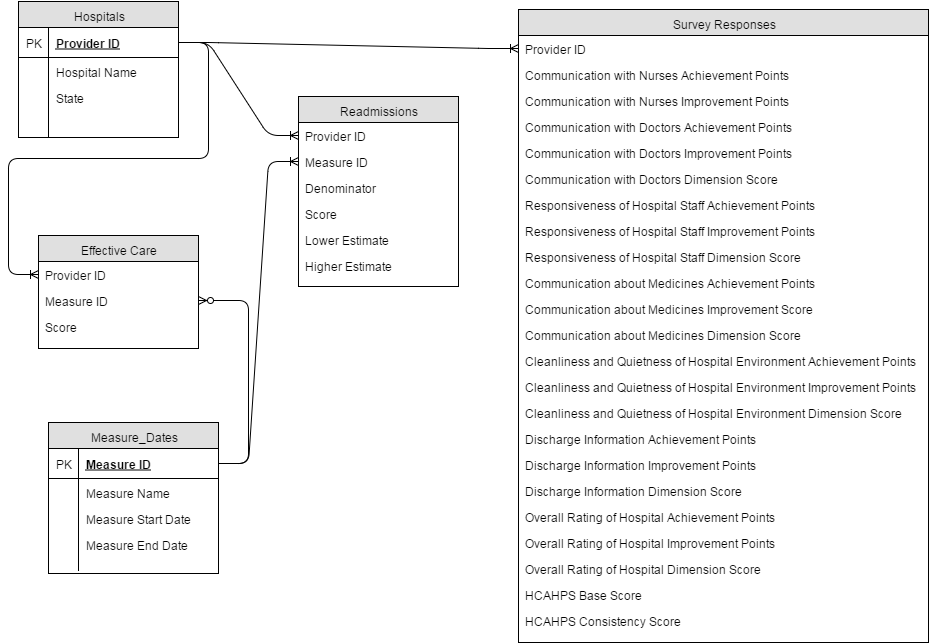

The diagram above was exported from draw.io. Its source (the exported page's mxGraphModel, read from the mxfile embedded in the PNG):
<mxGraphModel dx="1434" dy="776" grid="1" gridSize="10" guides="1" tooltips="1" connect="1" arrows="1" fold="1" page="1" pageScale="1" pageWidth="826" pageHeight="1169" background="#ffffff" math="0">
  <root>
    <mxCell id="0" />
    <mxCell id="1" parent="0" />
    <mxCell id="17" value="Hospitals" style="swimlane;html=1;fontStyle=0;childLayout=stackLayout;horizontal=1;startSize=26;fillColor=#e0e0e0;horizontalStack=0;resizeParent=1;resizeLast=0;collapsible=1;marginBottom=0;swimlaneFillColor=#ffffff;" parent="1" vertex="1">
      <mxGeometry x="20" y="25" width="160" height="136" as="geometry" />
    </mxCell>
    <mxCell id="18" value="Provider ID" style="shape=partialRectangle;top=0;left=0;right=0;bottom=1;html=1;align=left;verticalAlign=middle;fillColor=none;spacingLeft=34;spacingRight=4;whiteSpace=wrap;overflow=hidden;rotatable=0;points=[[0,0.5],[1,0.5]];portConstraint=eastwest;dropTarget=0;fontStyle=5;" parent="17" vertex="1">
      <mxGeometry y="26" width="160" height="30" as="geometry" />
    </mxCell>
    <mxCell id="19" value="PK" style="shape=partialRectangle;top=0;left=0;bottom=0;html=1;fillColor=none;align=left;verticalAlign=middle;spacingLeft=4;spacingRight=4;whiteSpace=wrap;overflow=hidden;rotatable=0;points=[];portConstraint=eastwest;part=1;" parent="18" vertex="1" connectable="0">
      <mxGeometry width="30" height="30" as="geometry" />
    </mxCell>
    <mxCell id="20" value="Hospital Name" style="shape=partialRectangle;top=0;left=0;right=0;bottom=0;html=1;align=left;verticalAlign=top;fillColor=none;spacingLeft=34;spacingRight=4;whiteSpace=wrap;overflow=hidden;rotatable=0;points=[[0,0.5],[1,0.5]];portConstraint=eastwest;dropTarget=0;" parent="17" vertex="1">
      <mxGeometry y="56" width="160" height="26" as="geometry" />
    </mxCell>
    <mxCell id="21" value="" style="shape=partialRectangle;top=0;left=0;bottom=0;html=1;fillColor=none;align=left;verticalAlign=top;spacingLeft=4;spacingRight=4;whiteSpace=wrap;overflow=hidden;rotatable=0;points=[];portConstraint=eastwest;part=1;" parent="20" vertex="1" connectable="0">
      <mxGeometry width="30" height="26" as="geometry" />
    </mxCell>
    <mxCell id="28" value="State" style="shape=partialRectangle;top=0;left=0;right=0;bottom=0;html=1;align=left;verticalAlign=top;fillColor=none;spacingLeft=34;spacingRight=4;whiteSpace=wrap;overflow=hidden;rotatable=0;points=[[0,0.5],[1,0.5]];portConstraint=eastwest;dropTarget=0;" parent="17" vertex="1">
      <mxGeometry y="82" width="160" height="26" as="geometry" />
    </mxCell>
    <mxCell id="29" value="" style="shape=partialRectangle;top=0;left=0;bottom=0;html=1;fillColor=none;align=left;verticalAlign=top;spacingLeft=4;spacingRight=4;whiteSpace=wrap;overflow=hidden;rotatable=0;points=[];portConstraint=eastwest;part=1;" parent="28" vertex="1" connectable="0">
      <mxGeometry width="30" height="26" as="geometry" />
    </mxCell>
    <mxCell id="26" value="" style="shape=partialRectangle;top=0;left=0;right=0;bottom=0;html=1;align=left;verticalAlign=top;fillColor=none;spacingLeft=34;spacingRight=4;whiteSpace=wrap;overflow=hidden;rotatable=0;points=[[0,0.5],[1,0.5]];portConstraint=eastwest;dropTarget=0;" parent="17" vertex="1">
      <mxGeometry y="108" width="160" height="28" as="geometry" />
    </mxCell>
    <mxCell id="27" value="" style="shape=partialRectangle;top=0;left=0;bottom=0;html=1;fillColor=none;align=left;verticalAlign=top;spacingLeft=4;spacingRight=4;whiteSpace=wrap;overflow=hidden;rotatable=0;points=[];portConstraint=eastwest;part=1;" parent="26" vertex="1" connectable="0">
      <mxGeometry width="30" height="28" as="geometry" />
    </mxCell>
    <mxCell id="63" value="Measure_Dates" style="swimlane;html=1;fontStyle=0;childLayout=stackLayout;horizontal=1;startSize=26;fillColor=#e0e0e0;horizontalStack=0;resizeParent=1;resizeLast=0;collapsible=1;marginBottom=0;swimlaneFillColor=#ffffff;" parent="1" vertex="1">
      <mxGeometry x="50" y="446" width="170" height="151" as="geometry" />
    </mxCell>
    <mxCell id="64" value="Measure ID" style="shape=partialRectangle;top=0;left=0;right=0;bottom=1;html=1;align=left;verticalAlign=middle;fillColor=none;spacingLeft=34;spacingRight=4;whiteSpace=wrap;overflow=hidden;rotatable=0;points=[[0,0.5],[1,0.5]];portConstraint=eastwest;dropTarget=0;fontStyle=5;" parent="63" vertex="1">
      <mxGeometry y="26" width="170" height="30" as="geometry" />
    </mxCell>
    <mxCell id="65" value="PK" style="shape=partialRectangle;top=0;left=0;bottom=0;html=1;fillColor=none;align=left;verticalAlign=middle;spacingLeft=4;spacingRight=4;whiteSpace=wrap;overflow=hidden;rotatable=0;points=[];portConstraint=eastwest;part=1;" parent="64" vertex="1" connectable="0">
      <mxGeometry width="30" height="30" as="geometry" />
    </mxCell>
    <mxCell id="66" value="Measure Name" style="shape=partialRectangle;top=0;left=0;right=0;bottom=0;html=1;align=left;verticalAlign=top;fillColor=none;spacingLeft=34;spacingRight=4;whiteSpace=wrap;overflow=hidden;rotatable=0;points=[[0,0.5],[1,0.5]];portConstraint=eastwest;dropTarget=0;" parent="63" vertex="1">
      <mxGeometry y="56" width="170" height="26" as="geometry" />
    </mxCell>
    <mxCell id="67" value="" style="shape=partialRectangle;top=0;left=0;bottom=0;html=1;fillColor=none;align=left;verticalAlign=top;spacingLeft=4;spacingRight=4;whiteSpace=wrap;overflow=hidden;rotatable=0;points=[];portConstraint=eastwest;part=1;" parent="66" vertex="1" connectable="0">
      <mxGeometry width="30" height="26" as="geometry" />
    </mxCell>
    <mxCell id="70" value="Measure Start Date&lt;div&gt;&lt;br&gt;&lt;/div&gt;" style="shape=partialRectangle;top=0;left=0;right=0;bottom=0;html=1;align=left;verticalAlign=top;fillColor=none;spacingLeft=34;spacingRight=4;whiteSpace=wrap;overflow=hidden;rotatable=0;points=[[0,0.5],[1,0.5]];portConstraint=eastwest;dropTarget=0;" parent="63" vertex="1">
      <mxGeometry y="82" width="170" height="26" as="geometry" />
    </mxCell>
    <mxCell id="71" value="" style="shape=partialRectangle;top=0;left=0;bottom=0;html=1;fillColor=none;align=left;verticalAlign=top;spacingLeft=4;spacingRight=4;whiteSpace=wrap;overflow=hidden;rotatable=0;points=[];portConstraint=eastwest;part=1;" parent="70" vertex="1" connectable="0">
      <mxGeometry width="30" height="26" as="geometry" />
    </mxCell>
    <mxCell id="74" value="Measure End Date" style="shape=partialRectangle;top=0;left=0;right=0;bottom=0;html=1;align=left;verticalAlign=top;fillColor=none;spacingLeft=34;spacingRight=4;whiteSpace=wrap;overflow=hidden;rotatable=0;points=[[0,0.5],[1,0.5]];portConstraint=eastwest;dropTarget=0;" parent="63" vertex="1">
      <mxGeometry y="108" width="170" height="26" as="geometry" />
    </mxCell>
    <mxCell id="75" value="" style="shape=partialRectangle;top=0;left=0;bottom=0;html=1;fillColor=none;align=left;verticalAlign=top;spacingLeft=4;spacingRight=4;whiteSpace=wrap;overflow=hidden;rotatable=0;points=[];portConstraint=eastwest;part=1;" parent="74" vertex="1" connectable="0">
      <mxGeometry width="30" height="26" as="geometry" />
    </mxCell>
    <mxCell id="90" value="" style="shape=partialRectangle;top=0;left=0;right=0;bottom=0;html=1;align=left;verticalAlign=top;fillColor=none;spacingLeft=34;spacingRight=4;whiteSpace=wrap;overflow=hidden;rotatable=0;points=[[0,0.5],[1,0.5]];portConstraint=eastwest;dropTarget=0;" parent="63" vertex="1">
      <mxGeometry y="134" width="170" height="14" as="geometry" />
    </mxCell>
    <mxCell id="91" value="" style="shape=partialRectangle;top=0;left=0;bottom=0;html=1;fillColor=none;align=left;verticalAlign=top;spacingLeft=4;spacingRight=4;whiteSpace=wrap;overflow=hidden;rotatable=0;points=[];portConstraint=eastwest;part=1;" parent="90" vertex="1" connectable="0">
      <mxGeometry width="30" height="14" as="geometry" />
    </mxCell>
    <mxCell id="92" value="Effective Care" style="swimlane;html=1;fontStyle=0;childLayout=stackLayout;horizontal=1;startSize=26;fillColor=#e0e0e0;horizontalStack=0;resizeParent=1;resizeLast=0;collapsible=1;marginBottom=0;swimlaneFillColor=#ffffff;" parent="1" vertex="1">
      <mxGeometry x="40" y="259" width="160" height="113" as="geometry" />
    </mxCell>
    <mxCell id="93" value="Provider ID" style="text;html=1;strokeColor=none;fillColor=none;spacingLeft=4;spacingRight=4;whiteSpace=wrap;overflow=hidden;rotatable=0;points=[[0,0.5],[1,0.5]];portConstraint=eastwest;" parent="92" vertex="1">
      <mxGeometry y="26" width="160" height="26" as="geometry" />
    </mxCell>
    <mxCell id="102" value="Measure ID" style="text;html=1;strokeColor=none;fillColor=none;spacingLeft=4;spacingRight=4;whiteSpace=wrap;overflow=hidden;rotatable=0;points=[[0,0.5],[1,0.5]];portConstraint=eastwest;" parent="92" vertex="1">
      <mxGeometry y="52" width="160" height="26" as="geometry" />
    </mxCell>
    <mxCell id="104" value="Score" style="text;html=1;strokeColor=none;fillColor=none;spacingLeft=4;spacingRight=4;whiteSpace=wrap;overflow=hidden;rotatable=0;points=[[0,0.5],[1,0.5]];portConstraint=eastwest;" parent="92" vertex="1">
      <mxGeometry y="78" width="160" height="26" as="geometry" />
    </mxCell>
    <mxCell id="109" value="Readmissions" style="swimlane;html=1;fontStyle=0;childLayout=stackLayout;horizontal=1;startSize=26;fillColor=#e0e0e0;horizontalStack=0;resizeParent=1;resizeLast=0;collapsible=1;marginBottom=0;swimlaneFillColor=#ffffff;" parent="1" vertex="1">
      <mxGeometry x="300" y="120" width="160" height="190" as="geometry" />
    </mxCell>
    <mxCell id="110" value="Provider ID" style="text;html=1;strokeColor=none;fillColor=none;spacingLeft=4;spacingRight=4;whiteSpace=wrap;overflow=hidden;rotatable=0;points=[[0,0.5],[1,0.5]];portConstraint=eastwest;" parent="109" vertex="1">
      <mxGeometry y="26" width="160" height="26" as="geometry" />
    </mxCell>
    <mxCell id="119" value="Measure ID" style="text;html=1;strokeColor=none;fillColor=none;spacingLeft=4;spacingRight=4;whiteSpace=wrap;overflow=hidden;rotatable=0;points=[[0,0.5],[1,0.5]];portConstraint=eastwest;" parent="109" vertex="1">
      <mxGeometry y="52" width="160" height="26" as="geometry" />
    </mxCell>
    <mxCell id="121" value="Denominator" style="text;html=1;strokeColor=none;fillColor=none;spacingLeft=4;spacingRight=4;whiteSpace=wrap;overflow=hidden;rotatable=0;points=[[0,0.5],[1,0.5]];portConstraint=eastwest;" parent="109" vertex="1">
      <mxGeometry y="78" width="160" height="26" as="geometry" />
    </mxCell>
    <mxCell id="122" value="Score" style="text;html=1;strokeColor=none;fillColor=none;spacingLeft=4;spacingRight=4;whiteSpace=wrap;overflow=hidden;rotatable=0;points=[[0,0.5],[1,0.5]];portConstraint=eastwest;" parent="109" vertex="1">
      <mxGeometry y="104" width="160" height="26" as="geometry" />
    </mxCell>
    <mxCell id="123" value="Lower Estimate" style="text;html=1;strokeColor=none;fillColor=none;spacingLeft=4;spacingRight=4;whiteSpace=wrap;overflow=hidden;rotatable=0;points=[[0,0.5],[1,0.5]];portConstraint=eastwest;" parent="109" vertex="1">
      <mxGeometry y="130" width="160" height="26" as="geometry" />
    </mxCell>
    <mxCell id="124" value="Higher Estimate" style="text;html=1;strokeColor=none;fillColor=none;spacingLeft=4;spacingRight=4;whiteSpace=wrap;overflow=hidden;rotatable=0;points=[[0,0.5],[1,0.5]];portConstraint=eastwest;" parent="109" vertex="1">
      <mxGeometry y="156" width="160" height="26" as="geometry" />
    </mxCell>
    <mxCell id="126" value="Survey Responses" style="swimlane;html=1;fontStyle=0;childLayout=stackLayout;horizontal=1;startSize=26;fillColor=#e0e0e0;horizontalStack=0;resizeParent=1;resizeLast=0;collapsible=1;marginBottom=0;swimlaneFillColor=#ffffff;" parent="1" vertex="1">
      <mxGeometry x="520" y="33" width="410" height="633" as="geometry" />
    </mxCell>
    <mxCell id="127" value="Provider ID" style="text;html=1;strokeColor=none;fillColor=none;spacingLeft=4;spacingRight=4;whiteSpace=wrap;overflow=hidden;rotatable=0;points=[[0,0.5],[1,0.5]];portConstraint=eastwest;" parent="126" vertex="1">
      <mxGeometry y="26" width="410" height="26" as="geometry" />
    </mxCell>
    <mxCell id="134" value="Communication with Nurses Achievement Points" style="text;html=1;strokeColor=none;fillColor=none;spacingLeft=4;spacingRight=4;whiteSpace=wrap;overflow=hidden;rotatable=0;points=[[0,0.5],[1,0.5]];portConstraint=eastwest;" parent="126" vertex="1">
      <mxGeometry y="52" width="410" height="26" as="geometry" />
    </mxCell>
    <mxCell id="135" value="&lt;span&gt;Communication with Nurses Improvement Points&lt;/span&gt;" style="text;html=1;strokeColor=none;fillColor=none;spacingLeft=4;spacingRight=4;whiteSpace=wrap;overflow=hidden;rotatable=0;points=[[0,0.5],[1,0.5]];portConstraint=eastwest;" parent="126" vertex="1">
      <mxGeometry y="78" width="410" height="26" as="geometry" />
    </mxCell>
    <mxCell id="153" value="Communication with Doctors Achievement Points" style="text;html=1;strokeColor=none;fillColor=none;spacingLeft=4;spacingRight=4;whiteSpace=wrap;overflow=hidden;rotatable=0;points=[[0,0.5],[1,0.5]];portConstraint=eastwest;" parent="126" vertex="1">
      <mxGeometry y="104" width="410" height="26" as="geometry" />
    </mxCell>
    <mxCell id="154" value="&lt;span&gt;Communication with Doctors Improvement Points&lt;/span&gt;" style="text;html=1;strokeColor=none;fillColor=none;spacingLeft=4;spacingRight=4;whiteSpace=wrap;overflow=hidden;rotatable=0;points=[[0,0.5],[1,0.5]];portConstraint=eastwest;" parent="126" vertex="1">
      <mxGeometry y="130" width="410" height="26" as="geometry" />
    </mxCell>
    <mxCell id="155" value="Communication with Doctors Dimension Score" style="text;html=1;strokeColor=none;fillColor=none;spacingLeft=4;spacingRight=4;whiteSpace=wrap;overflow=hidden;rotatable=0;points=[[0,0.5],[1,0.5]];portConstraint=eastwest;" parent="126" vertex="1">
      <mxGeometry y="156" width="410" height="26" as="geometry" />
    </mxCell>
    <mxCell id="156" value="&lt;span&gt;Responsiveness of Hospital Staff Achievement Points&lt;/span&gt;&lt;div&gt;&lt;span&gt;&lt;br&gt;&lt;/span&gt;&lt;/div&gt;" style="text;html=1;strokeColor=none;fillColor=none;spacingLeft=4;spacingRight=4;whiteSpace=wrap;overflow=hidden;rotatable=0;points=[[0,0.5],[1,0.5]];portConstraint=eastwest;" parent="126" vertex="1">
      <mxGeometry y="182" width="410" height="26" as="geometry" />
    </mxCell>
    <mxCell id="157" value="Responsiveness of Hospital Staff Improvement Points" style="text;html=1;strokeColor=none;fillColor=none;spacingLeft=4;spacingRight=4;whiteSpace=wrap;overflow=hidden;rotatable=0;points=[[0,0.5],[1,0.5]];portConstraint=eastwest;" parent="126" vertex="1">
      <mxGeometry y="208" width="410" height="26" as="geometry" />
    </mxCell>
    <mxCell id="158" value="&lt;span&gt;Responsiveness of Hospital Staff Dimension Score&lt;/span&gt;&lt;br&gt;" style="text;html=1;strokeColor=none;fillColor=none;spacingLeft=4;spacingRight=4;whiteSpace=wrap;overflow=hidden;rotatable=0;points=[[0,0.5],[1,0.5]];portConstraint=eastwest;" parent="126" vertex="1">
      <mxGeometry y="234" width="410" height="26" as="geometry" />
    </mxCell>
    <mxCell id="159" value="Communication about Medicines Achievement Points" style="text;html=1;strokeColor=none;fillColor=none;spacingLeft=4;spacingRight=4;whiteSpace=wrap;overflow=hidden;rotatable=0;points=[[0,0.5],[1,0.5]];portConstraint=eastwest;" parent="126" vertex="1">
      <mxGeometry y="260" width="410" height="26" as="geometry" />
    </mxCell>
    <mxCell id="160" value="Communication about Medicines Improvement Score" style="text;html=1;strokeColor=none;fillColor=none;spacingLeft=4;spacingRight=4;whiteSpace=wrap;overflow=hidden;rotatable=0;points=[[0,0.5],[1,0.5]];portConstraint=eastwest;" parent="126" vertex="1">
      <mxGeometry y="286" width="410" height="26" as="geometry" />
    </mxCell>
    <mxCell id="161" value="Communication about Medicines Dimension Score" style="text;html=1;strokeColor=none;fillColor=none;spacingLeft=4;spacingRight=4;whiteSpace=wrap;overflow=hidden;rotatable=0;points=[[0,0.5],[1,0.5]];portConstraint=eastwest;" parent="126" vertex="1">
      <mxGeometry y="312" width="410" height="26" as="geometry" />
    </mxCell>
    <mxCell id="162" value="Cleanliness and Quietness of Hospital Environment Achievement Points" style="text;html=1;strokeColor=none;fillColor=none;spacingLeft=4;spacingRight=4;whiteSpace=wrap;overflow=hidden;rotatable=0;points=[[0,0.5],[1,0.5]];portConstraint=eastwest;" parent="126" vertex="1">
      <mxGeometry y="338" width="410" height="26" as="geometry" />
    </mxCell>
    <mxCell id="163" value="&lt;span&gt;Cleanliness and Quietness of Hospital Environment Improvement Points&lt;/span&gt;" style="text;html=1;strokeColor=none;fillColor=none;spacingLeft=4;spacingRight=4;whiteSpace=wrap;overflow=hidden;rotatable=0;points=[[0,0.5],[1,0.5]];portConstraint=eastwest;" parent="126" vertex="1">
      <mxGeometry y="364" width="410" height="26" as="geometry" />
    </mxCell>
    <mxCell id="164" value="&lt;span&gt;Cleanliness and Quietness of Hospital Environment Dimension Score&lt;/span&gt;" style="text;html=1;strokeColor=none;fillColor=none;spacingLeft=4;spacingRight=4;whiteSpace=wrap;overflow=hidden;rotatable=0;points=[[0,0.5],[1,0.5]];portConstraint=eastwest;" parent="126" vertex="1">
      <mxGeometry y="390" width="410" height="26" as="geometry" />
    </mxCell>
    <mxCell id="165" value="Discharge Information Achievement Points" style="text;html=1;strokeColor=none;fillColor=none;spacingLeft=4;spacingRight=4;whiteSpace=wrap;overflow=hidden;rotatable=0;points=[[0,0.5],[1,0.5]];portConstraint=eastwest;" parent="126" vertex="1">
      <mxGeometry y="416" width="410" height="26" as="geometry" />
    </mxCell>
    <mxCell id="166" value="Discharge Information Improvement Points" style="text;html=1;strokeColor=none;fillColor=none;spacingLeft=4;spacingRight=4;whiteSpace=wrap;overflow=hidden;rotatable=0;points=[[0,0.5],[1,0.5]];portConstraint=eastwest;" parent="126" vertex="1">
      <mxGeometry y="442" width="410" height="26" as="geometry" />
    </mxCell>
    <mxCell id="167" value="Discharge Information Dimension Score" style="text;html=1;strokeColor=none;fillColor=none;spacingLeft=4;spacingRight=4;whiteSpace=wrap;overflow=hidden;rotatable=0;points=[[0,0.5],[1,0.5]];portConstraint=eastwest;" parent="126" vertex="1">
      <mxGeometry y="468" width="410" height="26" as="geometry" />
    </mxCell>
    <mxCell id="168" value="Overall Rating of Hospital Achievement Points" style="text;html=1;strokeColor=none;fillColor=none;spacingLeft=4;spacingRight=4;whiteSpace=wrap;overflow=hidden;rotatable=0;points=[[0,0.5],[1,0.5]];portConstraint=eastwest;" parent="126" vertex="1">
      <mxGeometry y="494" width="410" height="26" as="geometry" />
    </mxCell>
    <mxCell id="169" value="Overall Rating of Hospital Improvement Points" style="text;html=1;strokeColor=none;fillColor=none;spacingLeft=4;spacingRight=4;whiteSpace=wrap;overflow=hidden;rotatable=0;points=[[0,0.5],[1,0.5]];portConstraint=eastwest;" parent="126" vertex="1">
      <mxGeometry y="520" width="410" height="26" as="geometry" />
    </mxCell>
    <mxCell id="170" value="Overall Rating of Hospital Dimension Score" style="text;html=1;strokeColor=none;fillColor=none;spacingLeft=4;spacingRight=4;whiteSpace=wrap;overflow=hidden;rotatable=0;points=[[0,0.5],[1,0.5]];portConstraint=eastwest;" parent="126" vertex="1">
      <mxGeometry y="546" width="410" height="26" as="geometry" />
    </mxCell>
    <mxCell id="171" value="HCAHPS Base Score" style="text;html=1;strokeColor=none;fillColor=none;spacingLeft=4;spacingRight=4;whiteSpace=wrap;overflow=hidden;rotatable=0;points=[[0,0.5],[1,0.5]];portConstraint=eastwest;" parent="126" vertex="1">
      <mxGeometry y="572" width="410" height="26" as="geometry" />
    </mxCell>
    <mxCell id="172" value="HCAHPS Consistency Score" style="text;html=1;strokeColor=none;fillColor=none;spacingLeft=4;spacingRight=4;whiteSpace=wrap;overflow=hidden;rotatable=0;points=[[0,0.5],[1,0.5]];portConstraint=eastwest;" parent="126" vertex="1">
      <mxGeometry y="598" width="410" height="26" as="geometry" />
    </mxCell>
    <mxCell id="146" value="" style="edgeStyle=entityRelationEdgeStyle;html=1;endArrow=ERoneToMany;exitX=1;exitY=0.5;entryX=0;entryY=0.5;" parent="1" source="18" target="93" edge="1">
      <mxGeometry width="100" height="100" relative="1" as="geometry">
        <mxPoint x="140" y="160" as="sourcePoint" />
        <mxPoint x="240" y="60" as="targetPoint" />
      </mxGeometry>
    </mxCell>
    <mxCell id="147" value="" style="edgeStyle=entityRelationEdgeStyle;html=1;endArrow=ERoneToMany;exitX=1;exitY=0.5;entryX=0;entryY=0.5;" parent="1" source="18" target="110" edge="1">
      <mxGeometry width="100" height="100" relative="1" as="geometry">
        <mxPoint x="190" y="230" as="sourcePoint" />
        <mxPoint x="290" y="130" as="targetPoint" />
      </mxGeometry>
    </mxCell>
    <mxCell id="148" value="" style="edgeStyle=entityRelationEdgeStyle;html=1;endArrow=ERoneToMany;" parent="1" source="18" target="127" edge="1">
      <mxGeometry width="100" height="100" relative="1" as="geometry">
        <mxPoint x="260" y="110" as="sourcePoint" />
        <mxPoint x="360" y="10" as="targetPoint" />
      </mxGeometry>
    </mxCell>
    <mxCell id="149" value="" style="edgeStyle=entityRelationEdgeStyle;html=1;endArrow=ERzeroToMany;endFill=1;exitX=1;exitY=0.5;" parent="1" source="64" target="102" edge="1">
      <mxGeometry width="100" height="100" relative="1" as="geometry">
        <mxPoint x="280" y="700" as="sourcePoint" />
        <mxPoint x="380" y="600" as="targetPoint" />
      </mxGeometry>
    </mxCell>
    <mxCell id="150" value="" style="edgeStyle=entityRelationEdgeStyle;html=1;endArrow=ERoneToMany;exitX=1;exitY=0.5;" parent="1" source="64" target="119" edge="1">
      <mxGeometry width="100" height="100" relative="1" as="geometry">
        <mxPoint x="290" y="720" as="sourcePoint" />
        <mxPoint x="390" y="620" as="targetPoint" />
      </mxGeometry>
    </mxCell>
  </root>
</mxGraphModel>